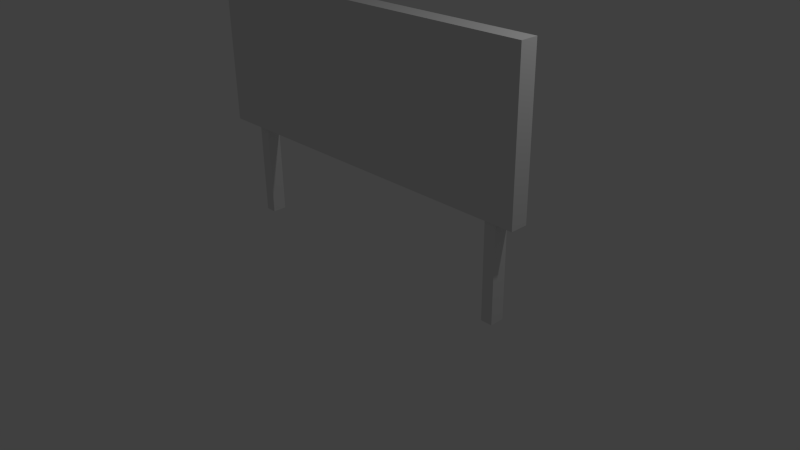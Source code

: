 # Source: Billboard_MRes.blend  (saved by Blender 2.75.0; exported with 4.5.12 LTS)
import bpy
from mathutils import Matrix  # noqa: F401  (used for matrix-valued properties, if any)

bpy.ops.wm.read_factory_settings(use_empty=True)
scene = bpy.context.scene
scene.name = 'Scene'

# ---- collections
col_collection_1 = bpy.data.collections.new('Collection 1'); scene.collection.children.link(col_collection_1)

# ---- materials (node trees are filled in below, after node groups)
mat_mresbillboardmaterial = bpy.data.materials.new('MResBillboardMaterial')
mat_mresbillboardmaterial.alpha_threshold = 0.0
mat_mresbillboardmaterial.use_transparent_shadow = False
mat_mresbillboardmaterial.roughness = 0.5
mat_mresbillboardmaterial.line_color = (0.0, 0.0, 0.0, 1.0)

# ---- material node trees

# ---- world
world_world = bpy.data.worlds.new('World'); scene.world = world_world
world_world.color = (0.05088, 0.05088, 0.05088)
world_world.use_sun_shadow = False
world_world.sun_shadow_jitter_overblur = 0.0
world_world.cycles.sampling_method = 'MANUAL'
world_world.cycles.sample_map_resolution = 256

# ---- cameras
cam_camera = bpy.data.cameras.new('Camera')
cam_camera.clip_end = 100.0
cam_camera.lens = 35.0
cam_camera.sensor_width = 32.0
cam_camera.sensor_height = 18.0
cam_camera.ortho_scale = 7.314
cam_camera.dof.focus_distance = 0.0
cam_camera.dof.aperture_fstop = 128.0

# ---- lights
light_lamp = bpy.data.lights.new('Lamp', 'POINT')
light_lamp.transmission_factor = 0.0
light_lamp.cutoff_distance = 30.0
light_lamp.energy = 100.0
light_lamp.shadow_buffer_clip_start = 1.001
light_lamp.shadow_soft_size = 0.1
light_lamp.shadow_maximum_resolution = 0.006
light_lamp.use_absolute_resolution = True
light_lamp.cycles.use_multiple_importance_sampling = False

# ---- meshes
me_cube_002 = bpy.data.meshes.new('Cube.002')
me_cube_002.from_pydata([(-1.0, -1.0, -1.0), (-1.0, -1.0, 1.0), (-1.0, 1.0, -1.0), (-1.0, 1.0, 1.0), (1.0, -1.0, -1.0), (1.0, -1.0, 1.0), (1.0, 1.0, -1.0), (1.0, 1.0, 1.0)], [], [(1, 3, 2, 0), (3, 7, 6, 2), (7, 5, 4, 6), (5, 1, 0, 4), (0, 2, 6, 4), (5, 7, 3, 1)])
me_cube_002.use_remesh_preserve_volume = False
me_cube_002.use_remesh_preserve_attributes = False
me_cube_002.use_mirror_vertex_groups = False
me_cube_002.update()
me_cube_001 = bpy.data.meshes.new('Cube.001')
me_cube_001.from_pydata([(-1.0, -1.0, -1.0), (-1.0, -1.0, 1.0), (-1.0, 1.0, -1.0), (-1.0, 1.0, 1.0), (1.0, -1.0, -1.0), (1.0, -1.0, 1.0), (1.0, 1.0, -1.0), (1.0, 1.0, 1.0)], [], [(1, 3, 2, 0), (3, 7, 6, 2), (7, 5, 4, 6), (5, 1, 0, 4), (0, 2, 6, 4), (5, 7, 3, 1)])
me_cube_001.use_remesh_preserve_volume = False
me_cube_001.use_remesh_preserve_attributes = False
me_cube_001.use_mirror_vertex_groups = False
me_cube_001.update()
me_cube = bpy.data.meshes.new('Cube')
me_cube.from_pydata([(1.0, 1.0, -1.0), (1.0, -1.0, -1.0), (-1.0, -1.0, -1.0), (-1.0, 1.0, -1.0), (1.0, 1.0, 1.0), (1.0, -1.0, 1.0), (-1.0, -1.0, 1.0), (-1.0, 1.0, 1.0)], [], [(0, 1, 2, 3), (4, 7, 6, 5), (0, 4, 5, 1), (1, 5, 6, 2), (2, 6, 7, 3), (4, 0, 3, 7)])
_uv = me_cube.uv_layers.new(name='UVMap')
_uv.uv.foreach_set('vector', [0.01346, 0.01288, 0.987, 0.01288, 1.0, 0.0, 0.0, 0.0, 0.01346, 0.9864, 1.872e-07, 1.0, 1.0, 1.0, 0.987, 0.9864, 0.01346, 0.01288, 0.01346, 0.9864, 0.987, 0.9864, 0.987, 0.01288, 0.987, 0.01288, 0.987, 0.9864, 1.0, 1.0, 1.0, 0.0, 1.0, 0.0, 1.0, 1.0, 1.872e-07, 1.0, 0.0, 0.0, 0.01346, 0.9864, 0.01346, 0.01288, 0.0, 0.0, 1.872e-07, 1.0])
me_cube.materials.append(mat_mresbillboardmaterial)
me_cube.use_remesh_preserve_volume = False
me_cube.use_remesh_preserve_attributes = False
me_cube.use_mirror_vertex_groups = False
me_cube.update()

# ---- objects
ob_leg1 = bpy.data.objects.new('Leg1', me_cube_002)
ob_leg2 = bpy.data.objects.new('Leg2', me_cube_001)
ob_billboardface = bpy.data.objects.new('BillboardFace', me_cube)
ob_lamp = bpy.data.objects.new('Lamp', light_lamp)
ob_camera = bpy.data.objects.new('Camera', cam_camera)

# ---- transforms, parenting, visibility, modifiers, constraints
ob_leg1.location = (-2.0, -0.07263, 0.6344)
ob_leg1.rotation_euler = (0.0, -0.0, 1.571)
ob_leg1.scale = (0.09447, 0.07603, 0.6253)
ob_leg1.lineart.crease_threshold = 0.0
ob_leg2.location = (2.08, -0.07708, 0.6188)
ob_leg2.rotation_euler = (0.0, -0.0, 1.571)
ob_leg2.scale = (0.09447, 0.07603, 0.6253)
ob_leg2.lineart.crease_threshold = 0.0
ob_billboardface.location = (-0.07375, -0.07815, 2.25)
ob_billboardface.rotation_euler = (0.0, -0.0, 1.571)
ob_billboardface.scale = (0.1153, 2.469, 1.0)
ob_billboardface.lock_rotations_4d = False
ob_billboardface.empty_display_type = 'ARROWS'
ob_billboardface.lineart.crease_threshold = 0.0
ob_lamp.location = (4.076, 1.005, 5.904)
ob_lamp.rotation_euler = (0.6503, 0.05522, 1.866)
ob_lamp.lock_rotations_4d = False
ob_lamp.empty_display_type = 'ARROWS'
ob_lamp.color = (0.0, 0.0, 0.0, 0.0)
ob_lamp.lineart.crease_threshold = 0.0
ob_camera.location = (7.481, -6.508, 5.344)
ob_camera.rotation_euler = (1.109, 0.01082, 0.8149)
ob_camera.lock_rotations_4d = False
ob_camera.empty_display_type = 'ARROWS'
ob_camera.color = (0.0, 0.0, 0.0, 0.0)
ob_camera.display_type = 'WIRE'
ob_camera.lineart.crease_threshold = 0.0

# ---- collection membership
col_collection_1.objects.link(ob_leg1)
col_collection_1.objects.link(ob_leg2)
col_collection_1.objects.link(ob_billboardface)
col_collection_1.objects.link(ob_lamp)
col_collection_1.objects.link(ob_camera)

# ---- scene / render settings (as saved in the file)
scene.camera = ob_camera
scene.frame_start = 1; scene.frame_end = 250; scene.frame_set(1)
scene.render.engine = 'BLENDER_EEVEE_NEXT'
scene.render.resolution_percentage = 50
scene.render.dither_intensity = 0.0
scene.cycles.use_denoising = False
scene.cycles.samples = 10
scene.cycles.sampling_pattern = 'TABULATED_SOBOL'
scene.cycles.light_sampling_threshold = 0.0
scene.cycles.use_adaptive_sampling = False
scene.cycles.use_light_tree = False
scene.cycles.blur_glossy = 0.0
scene.cycles.pixel_filter_type = 'GAUSSIAN'
scene.cycles.sample_clamp_indirect = 0.0
scene.view_settings.view_transform = 'Standard'
bpy.context.view_layer.update()
